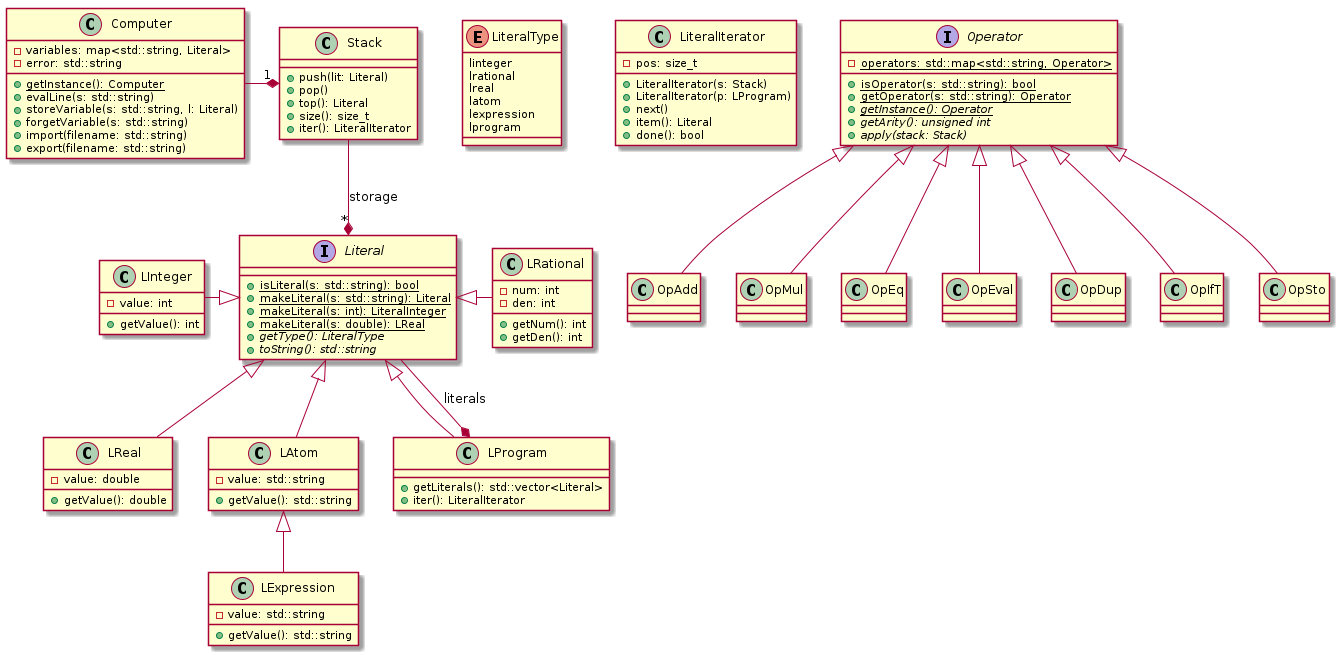

The diagram above was rendered by PlantUML. Its source (embedded in the PNG):
@startuml

class Computer{
    -variables: map<std::string, Literal>
    -error: std::string
    +{static}getInstance(): Computer
    +evalLine(s: std::string)
    +storeVariable(s: std::string, l: Literal)
    +forgetVariable(s: std::string)
    +import(filename: std::string)
    +export(filename: std::string)
}
Stack "1" *-left- Computer

enum LiteralType{
    linteger
    lrational
    lreal
    latom
    lexpression
    lprogram
}

interface Literal{
    +{static}isLiteral(s: std::string): bool
    +{static}makeLiteral(s: std::string): Literal
    +{static}makeLiteral(s: int): LiteralInteger
    +{static}makeLiteral(s: double): LReal
    +{abstract}getType(): LiteralType
    +{abstract}toString(): std::string
}

class LInteger{
    -value: int
    +getValue(): int
}
Literal <|-left- LInteger

class LRational{
    -num: int
    -den: int
    +getNum(): int
    +getDen(): int
}
Literal <|-right- LRational

class LReal{
    -value: double
    +getValue(): double
}
Literal <|-- LReal

class LAtom{
    -value: std::string
    +getValue(): std::string
}
Literal <|-- LAtom

class LExpression{
    -value: std::string
    +getValue(): std::string
}
LAtom <|-- LExpression

class LProgram{
    +getLiterals(): std::vector<Literal>
    +iter(): LiteralIterator
}
LProgram *-- Literal: literals
Literal <|-- LProgram

class Stack{
    +push(lit: Literal)
    +pop()
    +top(): Literal
    +size(): size_t
    +iter(): LiteralIterator
}
Stack --* "*" Literal: storage

class LiteralIterator{
    -pos: size_t
    +LiteralIterator(s: Stack)
    +LiteralIterator(p: LProgram)
    +next()
    +item(): Literal
    +done(): bool
}

interface Operator{
    -{static}operators: std::map<std::string, Operator>
    +{static}isOperator(s: std::string): bool
    +{static}getOperator(s: std::string): Operator
    +{static}{abstract}getInstance(): Operator
    +{abstract}getArity(): unsigned int
    +{abstract}apply(stack: Stack)
}

Operator <|-- OpAdd
Operator <|-- OpMul
Operator <|-- OpEq
Operator <|-- OpEval
Operator <|-- OpDup
Operator <|-- OpIfT
Operator <|-- OpSto
@enduml